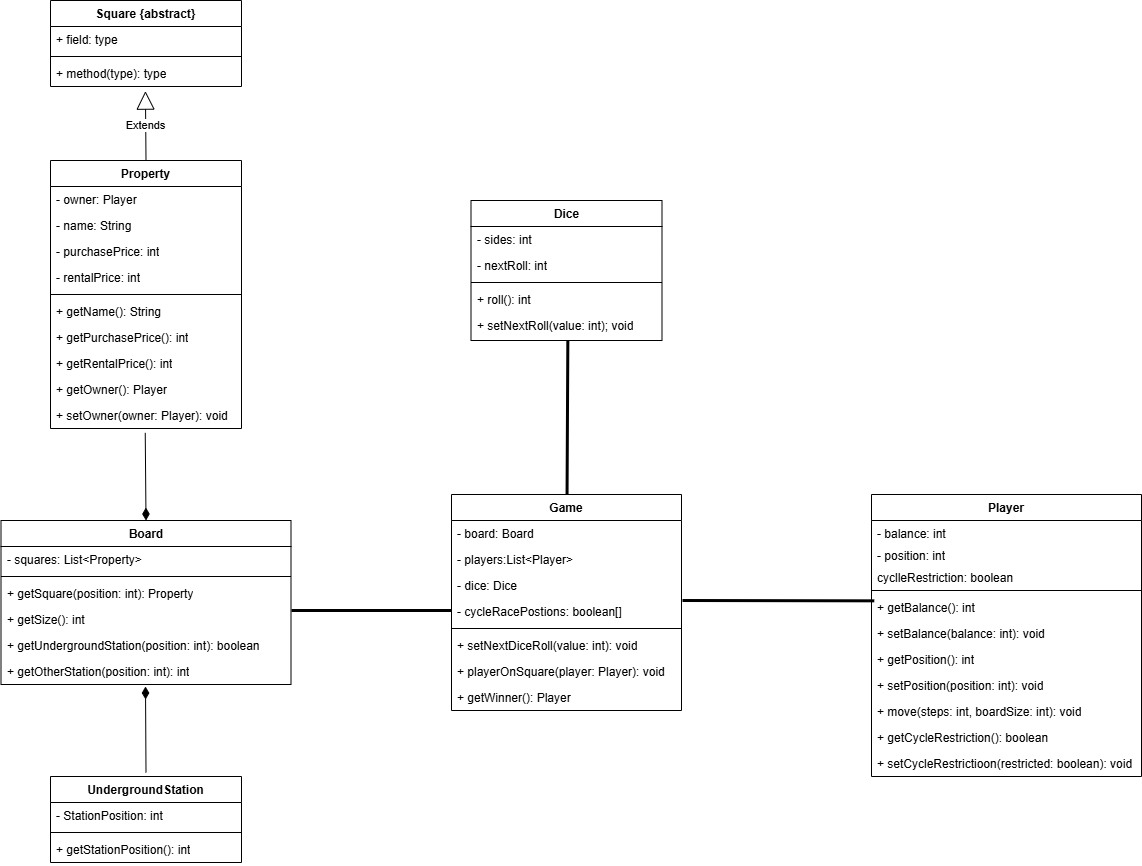

The diagram above was exported from draw.io. Its source (the exported page's mxGraphModel, read from the mxfile embedded in the PNG):
<mxGraphModel dx="595" dy="533" grid="1" gridSize="10" guides="1" tooltips="1" connect="1" arrows="1" fold="1" page="1" pageScale="1" pageWidth="583" pageHeight="827" math="0" shadow="0">
  <root>
    <mxCell id="0" />
    <mxCell id="1" parent="0" />
    <mxCell id="F8bBD-cxFQ0GTWAHKOhD-2" parent="1" style="swimlane;fontStyle=1;align=center;verticalAlign=top;childLayout=stackLayout;horizontal=1;startSize=26;horizontalStack=0;resizeParent=1;resizeParentMax=0;resizeLast=0;collapsible=1;marginBottom=0;whiteSpace=wrap;html=1;" value="Square {abstract}" vertex="1">
      <mxGeometry height="86" width="191" x="139" y="90" as="geometry" />
    </mxCell>
    <mxCell id="F8bBD-cxFQ0GTWAHKOhD-3" parent="F8bBD-cxFQ0GTWAHKOhD-2" style="text;strokeColor=none;fillColor=none;align=left;verticalAlign=top;spacingLeft=4;spacingRight=4;overflow=hidden;rotatable=0;points=[[0,0.5],[1,0.5]];portConstraint=eastwest;whiteSpace=wrap;html=1;" value="+ field: type" vertex="1">
      <mxGeometry height="26" width="191" y="26" as="geometry" />
    </mxCell>
    <mxCell id="F8bBD-cxFQ0GTWAHKOhD-4" parent="F8bBD-cxFQ0GTWAHKOhD-2" style="line;strokeWidth=1;fillColor=none;align=left;verticalAlign=middle;spacingTop=-1;spacingLeft=3;spacingRight=3;rotatable=0;labelPosition=right;points=[];portConstraint=eastwest;strokeColor=inherit;" value="" vertex="1">
      <mxGeometry height="8" width="191" y="52" as="geometry" />
    </mxCell>
    <mxCell id="F8bBD-cxFQ0GTWAHKOhD-5" parent="F8bBD-cxFQ0GTWAHKOhD-2" style="text;strokeColor=none;fillColor=none;align=left;verticalAlign=top;spacingLeft=4;spacingRight=4;overflow=hidden;rotatable=0;points=[[0,0.5],[1,0.5]];portConstraint=eastwest;whiteSpace=wrap;html=1;" value="+ method(type): type" vertex="1">
      <mxGeometry height="26" width="191" y="60" as="geometry" />
    </mxCell>
    <mxCell id="F8bBD-cxFQ0GTWAHKOhD-6" parent="1" style="swimlane;fontStyle=1;align=center;verticalAlign=top;childLayout=stackLayout;horizontal=1;startSize=26;horizontalStack=0;resizeParent=1;resizeParentMax=0;resizeLast=0;collapsible=1;marginBottom=0;whiteSpace=wrap;html=1;" value="Property" vertex="1">
      <mxGeometry height="268" width="191" x="139" y="250" as="geometry">
        <mxRectangle height="30" width="90" x="370" y="340" as="alternateBounds" />
      </mxGeometry>
    </mxCell>
    <mxCell id="F8bBD-cxFQ0GTWAHKOhD-13" parent="F8bBD-cxFQ0GTWAHKOhD-6" style="text;strokeColor=none;fillColor=none;align=left;verticalAlign=top;spacingLeft=4;spacingRight=4;overflow=hidden;rotatable=0;points=[[0,0.5],[1,0.5]];portConstraint=eastwest;whiteSpace=wrap;html=1;" value="- owner: Player" vertex="1">
      <mxGeometry height="26" width="191" y="26" as="geometry" />
    </mxCell>
    <mxCell id="F8bBD-cxFQ0GTWAHKOhD-7" parent="F8bBD-cxFQ0GTWAHKOhD-6" style="text;strokeColor=none;fillColor=none;align=left;verticalAlign=top;spacingLeft=4;spacingRight=4;overflow=hidden;rotatable=0;points=[[0,0.5],[1,0.5]];portConstraint=eastwest;whiteSpace=wrap;html=1;" value="- name: String" vertex="1">
      <mxGeometry height="26" width="191" y="52" as="geometry" />
    </mxCell>
    <mxCell id="F8bBD-cxFQ0GTWAHKOhD-11" parent="F8bBD-cxFQ0GTWAHKOhD-6" style="text;strokeColor=none;fillColor=none;align=left;verticalAlign=top;spacingLeft=4;spacingRight=4;overflow=hidden;rotatable=0;points=[[0,0.5],[1,0.5]];portConstraint=eastwest;whiteSpace=wrap;html=1;" value="- purchasePrice: int" vertex="1">
      <mxGeometry height="26" width="191" y="78" as="geometry" />
    </mxCell>
    <mxCell id="F8bBD-cxFQ0GTWAHKOhD-12" parent="F8bBD-cxFQ0GTWAHKOhD-6" style="text;strokeColor=none;fillColor=none;align=left;verticalAlign=top;spacingLeft=4;spacingRight=4;overflow=hidden;rotatable=0;points=[[0,0.5],[1,0.5]];portConstraint=eastwest;whiteSpace=wrap;html=1;" value="- rentalPrice: int" vertex="1">
      <mxGeometry height="26" width="191" y="104" as="geometry" />
    </mxCell>
    <mxCell id="F8bBD-cxFQ0GTWAHKOhD-8" parent="F8bBD-cxFQ0GTWAHKOhD-6" style="line;strokeWidth=1;fillColor=none;align=left;verticalAlign=middle;spacingTop=-1;spacingLeft=3;spacingRight=3;rotatable=0;labelPosition=right;points=[];portConstraint=eastwest;strokeColor=inherit;" value="" vertex="1">
      <mxGeometry height="8" width="191" y="130" as="geometry" />
    </mxCell>
    <mxCell id="F8bBD-cxFQ0GTWAHKOhD-9" parent="F8bBD-cxFQ0GTWAHKOhD-6" style="text;strokeColor=none;fillColor=none;align=left;verticalAlign=top;spacingLeft=4;spacingRight=4;overflow=hidden;rotatable=0;points=[[0,0.5],[1,0.5]];portConstraint=eastwest;whiteSpace=wrap;html=1;" value="+ getName(): String" vertex="1">
      <mxGeometry height="26" width="191" y="138" as="geometry" />
    </mxCell>
    <mxCell id="F8bBD-cxFQ0GTWAHKOhD-14" parent="F8bBD-cxFQ0GTWAHKOhD-6" style="text;strokeColor=none;fillColor=none;align=left;verticalAlign=top;spacingLeft=4;spacingRight=4;overflow=hidden;rotatable=0;points=[[0,0.5],[1,0.5]];portConstraint=eastwest;whiteSpace=wrap;html=1;" value="+ getPurchasePrice(): int" vertex="1">
      <mxGeometry height="26" width="191" y="164" as="geometry" />
    </mxCell>
    <mxCell id="F8bBD-cxFQ0GTWAHKOhD-15" parent="F8bBD-cxFQ0GTWAHKOhD-6" style="text;strokeColor=none;fillColor=none;align=left;verticalAlign=top;spacingLeft=4;spacingRight=4;overflow=hidden;rotatable=0;points=[[0,0.5],[1,0.5]];portConstraint=eastwest;whiteSpace=wrap;html=1;" value="+ getRentalPrice(): int" vertex="1">
      <mxGeometry height="26" width="191" y="190" as="geometry" />
    </mxCell>
    <mxCell id="F8bBD-cxFQ0GTWAHKOhD-16" parent="F8bBD-cxFQ0GTWAHKOhD-6" style="text;strokeColor=none;fillColor=none;align=left;verticalAlign=top;spacingLeft=4;spacingRight=4;overflow=hidden;rotatable=0;points=[[0,0.5],[1,0.5]];portConstraint=eastwest;whiteSpace=wrap;html=1;" value="+ getOwner(): Player" vertex="1">
      <mxGeometry height="26" width="191" y="216" as="geometry" />
    </mxCell>
    <mxCell id="F8bBD-cxFQ0GTWAHKOhD-18" parent="F8bBD-cxFQ0GTWAHKOhD-6" style="text;strokeColor=none;fillColor=none;align=left;verticalAlign=top;spacingLeft=4;spacingRight=4;overflow=hidden;rotatable=0;points=[[0,0.5],[1,0.5]];portConstraint=eastwest;whiteSpace=wrap;html=1;" value="+ setOwner(owner: Player): void" vertex="1">
      <mxGeometry height="26" width="191" y="242" as="geometry" />
    </mxCell>
    <mxCell id="F8bBD-cxFQ0GTWAHKOhD-28" edge="1" parent="1" source="F8bBD-cxFQ0GTWAHKOhD-6" style="endArrow=block;endSize=16;endFill=0;html=1;rounded=0;entryX=0.497;entryY=1.179;entryDx=0;entryDy=0;entryPerimeter=0;exitX=0.5;exitY=0;exitDx=0;exitDy=0;" target="F8bBD-cxFQ0GTWAHKOhD-5" value="Extends">
      <mxGeometry relative="1" width="160" as="geometry">
        <mxPoint x="212" y="260" as="sourcePoint" />
        <mxPoint x="372" y="260" as="targetPoint" />
      </mxGeometry>
    </mxCell>
    <mxCell id="F8bBD-cxFQ0GTWAHKOhD-29" parent="1" style="swimlane;fontStyle=1;align=center;verticalAlign=top;childLayout=stackLayout;horizontal=1;startSize=26;horizontalStack=0;resizeParent=1;resizeParentMax=0;resizeLast=0;collapsible=1;marginBottom=0;whiteSpace=wrap;html=1;" value="UndergroundStation" vertex="1">
      <mxGeometry height="86" width="191" x="139" y="866" as="geometry" />
    </mxCell>
    <mxCell id="F8bBD-cxFQ0GTWAHKOhD-30" parent="F8bBD-cxFQ0GTWAHKOhD-29" style="text;strokeColor=none;fillColor=none;align=left;verticalAlign=top;spacingLeft=4;spacingRight=4;overflow=hidden;rotatable=0;points=[[0,0.5],[1,0.5]];portConstraint=eastwest;whiteSpace=wrap;html=1;" value="- StationPosition: int" vertex="1">
      <mxGeometry height="26" width="191" y="26" as="geometry" />
    </mxCell>
    <mxCell id="F8bBD-cxFQ0GTWAHKOhD-31" parent="F8bBD-cxFQ0GTWAHKOhD-29" style="line;strokeWidth=1;fillColor=none;align=left;verticalAlign=middle;spacingTop=-1;spacingLeft=3;spacingRight=3;rotatable=0;labelPosition=right;points=[];portConstraint=eastwest;strokeColor=inherit;" value="" vertex="1">
      <mxGeometry height="8" width="191" y="52" as="geometry" />
    </mxCell>
    <mxCell id="F8bBD-cxFQ0GTWAHKOhD-32" parent="F8bBD-cxFQ0GTWAHKOhD-29" style="text;strokeColor=none;fillColor=none;align=left;verticalAlign=top;spacingLeft=4;spacingRight=4;overflow=hidden;rotatable=0;points=[[0,0.5],[1,0.5]];portConstraint=eastwest;whiteSpace=wrap;html=1;" value="+ getStationPosition(): int" vertex="1">
      <mxGeometry height="26" width="191" y="60" as="geometry" />
    </mxCell>
    <mxCell id="F8bBD-cxFQ0GTWAHKOhD-33" parent="1" style="swimlane;fontStyle=1;align=center;verticalAlign=top;childLayout=stackLayout;horizontal=1;startSize=26;horizontalStack=0;resizeParent=1;resizeParentMax=0;resizeLast=0;collapsible=1;marginBottom=0;whiteSpace=wrap;html=1;" value="Board" vertex="1">
      <mxGeometry height="164" width="290" x="89.5" y="610" as="geometry" />
    </mxCell>
    <mxCell id="F8bBD-cxFQ0GTWAHKOhD-34" parent="F8bBD-cxFQ0GTWAHKOhD-33" style="text;strokeColor=none;fillColor=none;align=left;verticalAlign=top;spacingLeft=4;spacingRight=4;overflow=hidden;rotatable=0;points=[[0,0.5],[1,0.5]];portConstraint=eastwest;whiteSpace=wrap;html=1;" value="- squares: List&amp;lt;Property&amp;gt;" vertex="1">
      <mxGeometry height="26" width="290" y="26" as="geometry" />
    </mxCell>
    <mxCell id="F8bBD-cxFQ0GTWAHKOhD-35" parent="F8bBD-cxFQ0GTWAHKOhD-33" style="line;strokeWidth=1;fillColor=none;align=left;verticalAlign=middle;spacingTop=-1;spacingLeft=3;spacingRight=3;rotatable=0;labelPosition=right;points=[];portConstraint=eastwest;strokeColor=inherit;" value="" vertex="1">
      <mxGeometry height="8" width="290" y="52" as="geometry" />
    </mxCell>
    <mxCell id="F8bBD-cxFQ0GTWAHKOhD-36" parent="F8bBD-cxFQ0GTWAHKOhD-33" style="text;strokeColor=none;fillColor=none;align=left;verticalAlign=top;spacingLeft=4;spacingRight=4;overflow=hidden;rotatable=0;points=[[0,0.5],[1,0.5]];portConstraint=eastwest;whiteSpace=wrap;html=1;" value="+ getSquare(position: int): Property" vertex="1">
      <mxGeometry height="26" width="290" y="60" as="geometry" />
    </mxCell>
    <mxCell id="F8bBD-cxFQ0GTWAHKOhD-39" parent="F8bBD-cxFQ0GTWAHKOhD-33" style="text;strokeColor=none;fillColor=none;align=left;verticalAlign=top;spacingLeft=4;spacingRight=4;overflow=hidden;rotatable=0;points=[[0,0.5],[1,0.5]];portConstraint=eastwest;whiteSpace=wrap;html=1;" value="+ getSize(): int" vertex="1">
      <mxGeometry height="26" width="290" y="86" as="geometry" />
    </mxCell>
    <mxCell id="F8bBD-cxFQ0GTWAHKOhD-40" parent="F8bBD-cxFQ0GTWAHKOhD-33" style="text;strokeColor=none;fillColor=none;align=left;verticalAlign=top;spacingLeft=4;spacingRight=4;overflow=hidden;rotatable=0;points=[[0,0.5],[1,0.5]];portConstraint=eastwest;whiteSpace=wrap;html=1;" value="+ getUndergroundStation(position: int): boolean" vertex="1">
      <mxGeometry height="26" width="290" y="112" as="geometry" />
    </mxCell>
    <mxCell id="F8bBD-cxFQ0GTWAHKOhD-41" parent="F8bBD-cxFQ0GTWAHKOhD-33" style="text;strokeColor=none;fillColor=none;align=left;verticalAlign=top;spacingLeft=4;spacingRight=4;overflow=hidden;rotatable=0;points=[[0,0.5],[1,0.5]];portConstraint=eastwest;whiteSpace=wrap;html=1;" value="+ getOtherStation(position: int): int" vertex="1">
      <mxGeometry height="26" width="290" y="138" as="geometry" />
    </mxCell>
    <mxCell id="F8bBD-cxFQ0GTWAHKOhD-45" edge="1" parent="1" source="F8bBD-cxFQ0GTWAHKOhD-33" style="html=1;startArrow=diamondThin;startFill=1;elbow=vertical;startSize=10;endArrow=none;endFill=0;rounded=0;entryX=0.496;entryY=1.167;entryDx=0;entryDy=0;exitX=0.5;exitY=0;exitDx=0;exitDy=0;entryPerimeter=0;" target="F8bBD-cxFQ0GTWAHKOhD-18" value="">
      <mxGeometry relative="1" width="160" as="geometry">
        <mxPoint x="240" y="590" as="sourcePoint" />
        <mxPoint x="240" y="517" as="targetPoint" />
      </mxGeometry>
    </mxCell>
    <mxCell id="F8bBD-cxFQ0GTWAHKOhD-54" parent="1" style="swimlane;fontStyle=1;align=center;verticalAlign=top;childLayout=stackLayout;horizontal=1;startSize=26;horizontalStack=0;resizeParent=1;resizeParentMax=0;resizeLast=0;collapsible=1;marginBottom=0;whiteSpace=wrap;html=1;" value="Player" vertex="1">
      <mxGeometry height="282" width="270" x="960" y="584" as="geometry" />
    </mxCell>
    <mxCell id="F8bBD-cxFQ0GTWAHKOhD-55" parent="F8bBD-cxFQ0GTWAHKOhD-54" style="text;strokeColor=none;fillColor=none;align=left;verticalAlign=top;spacingLeft=4;spacingRight=4;overflow=hidden;rotatable=0;points=[[0,0.5],[1,0.5]];portConstraint=eastwest;whiteSpace=wrap;html=1;" value="- balance: int" vertex="1">
      <mxGeometry height="22" width="270" y="26" as="geometry" />
    </mxCell>
    <mxCell id="F8bBD-cxFQ0GTWAHKOhD-60" parent="F8bBD-cxFQ0GTWAHKOhD-54" style="text;strokeColor=none;fillColor=none;align=left;verticalAlign=top;spacingLeft=4;spacingRight=4;overflow=hidden;rotatable=0;points=[[0,0.5],[1,0.5]];portConstraint=eastwest;whiteSpace=wrap;html=1;" value="- position: int" vertex="1">
      <mxGeometry height="22" width="270" y="48" as="geometry" />
    </mxCell>
    <mxCell id="F8bBD-cxFQ0GTWAHKOhD-61" parent="F8bBD-cxFQ0GTWAHKOhD-54" style="text;strokeColor=none;fillColor=none;align=left;verticalAlign=top;spacingLeft=4;spacingRight=4;overflow=hidden;rotatable=0;points=[[0,0.5],[1,0.5]];portConstraint=eastwest;whiteSpace=wrap;html=1;" value="cyclleRestriction: boolean" vertex="1">
      <mxGeometry height="22" width="270" y="70" as="geometry" />
    </mxCell>
    <mxCell id="F8bBD-cxFQ0GTWAHKOhD-56" parent="F8bBD-cxFQ0GTWAHKOhD-54" style="line;strokeWidth=1;fillColor=none;align=left;verticalAlign=middle;spacingTop=-1;spacingLeft=3;spacingRight=3;rotatable=0;labelPosition=right;points=[];portConstraint=eastwest;strokeColor=inherit;" value="" vertex="1">
      <mxGeometry height="8" width="270" y="92" as="geometry" />
    </mxCell>
    <mxCell id="F8bBD-cxFQ0GTWAHKOhD-57" parent="F8bBD-cxFQ0GTWAHKOhD-54" style="text;strokeColor=none;fillColor=none;align=left;verticalAlign=top;spacingLeft=4;spacingRight=4;overflow=hidden;rotatable=0;points=[[0,0.5],[1,0.5]];portConstraint=eastwest;whiteSpace=wrap;html=1;" value="+ getBalance(): int" vertex="1">
      <mxGeometry height="26" width="270" y="100" as="geometry" />
    </mxCell>
    <mxCell id="F8bBD-cxFQ0GTWAHKOhD-62" parent="F8bBD-cxFQ0GTWAHKOhD-54" style="text;strokeColor=none;fillColor=none;align=left;verticalAlign=top;spacingLeft=4;spacingRight=4;overflow=hidden;rotatable=0;points=[[0,0.5],[1,0.5]];portConstraint=eastwest;whiteSpace=wrap;html=1;" value="+ setBalance(balance: int): void" vertex="1">
      <mxGeometry height="26" width="270" y="126" as="geometry" />
    </mxCell>
    <mxCell id="F8bBD-cxFQ0GTWAHKOhD-64" parent="F8bBD-cxFQ0GTWAHKOhD-54" style="text;strokeColor=none;fillColor=none;align=left;verticalAlign=top;spacingLeft=4;spacingRight=4;overflow=hidden;rotatable=0;points=[[0,0.5],[1,0.5]];portConstraint=eastwest;whiteSpace=wrap;html=1;" value="+ getPosition(): int" vertex="1">
      <mxGeometry height="26" width="270" y="152" as="geometry" />
    </mxCell>
    <mxCell id="F8bBD-cxFQ0GTWAHKOhD-65" parent="F8bBD-cxFQ0GTWAHKOhD-54" style="text;strokeColor=none;fillColor=none;align=left;verticalAlign=top;spacingLeft=4;spacingRight=4;overflow=hidden;rotatable=0;points=[[0,0.5],[1,0.5]];portConstraint=eastwest;whiteSpace=wrap;html=1;" value="+ setPosition(position: int): void" vertex="1">
      <mxGeometry height="26" width="270" y="178" as="geometry" />
    </mxCell>
    <mxCell id="F8bBD-cxFQ0GTWAHKOhD-66" parent="F8bBD-cxFQ0GTWAHKOhD-54" style="text;strokeColor=none;fillColor=none;align=left;verticalAlign=top;spacingLeft=4;spacingRight=4;overflow=hidden;rotatable=0;points=[[0,0.5],[1,0.5]];portConstraint=eastwest;whiteSpace=wrap;html=1;" value="+ move(steps: int, boardSize: int): void" vertex="1">
      <mxGeometry height="26" width="270" y="204" as="geometry" />
    </mxCell>
    <mxCell id="F8bBD-cxFQ0GTWAHKOhD-67" parent="F8bBD-cxFQ0GTWAHKOhD-54" style="text;strokeColor=none;fillColor=none;align=left;verticalAlign=top;spacingLeft=4;spacingRight=4;overflow=hidden;rotatable=0;points=[[0,0.5],[1,0.5]];portConstraint=eastwest;whiteSpace=wrap;html=1;" value="+ getCycleRestriction(): boolean" vertex="1">
      <mxGeometry height="26" width="270" y="230" as="geometry" />
    </mxCell>
    <mxCell id="F8bBD-cxFQ0GTWAHKOhD-68" parent="F8bBD-cxFQ0GTWAHKOhD-54" style="text;strokeColor=none;fillColor=none;align=left;verticalAlign=top;spacingLeft=4;spacingRight=4;overflow=hidden;rotatable=0;points=[[0,0.5],[1,0.5]];portConstraint=eastwest;whiteSpace=wrap;html=1;" value="+ setCycleRestrictioon(restricted: boolean): void" vertex="1">
      <mxGeometry height="26" width="270" y="256" as="geometry" />
    </mxCell>
    <mxCell id="F8bBD-cxFQ0GTWAHKOhD-69" parent="1" style="swimlane;fontStyle=1;align=center;verticalAlign=top;childLayout=stackLayout;horizontal=1;startSize=26;horizontalStack=0;resizeParent=1;resizeParentMax=0;resizeLast=0;collapsible=1;marginBottom=0;whiteSpace=wrap;html=1;" value="Game" vertex="1">
      <mxGeometry height="216" width="230" x="540" y="584" as="geometry" />
    </mxCell>
    <mxCell id="F8bBD-cxFQ0GTWAHKOhD-70" parent="F8bBD-cxFQ0GTWAHKOhD-69" style="text;strokeColor=none;fillColor=none;align=left;verticalAlign=top;spacingLeft=4;spacingRight=4;overflow=hidden;rotatable=0;points=[[0,0.5],[1,0.5]];portConstraint=eastwest;whiteSpace=wrap;html=1;" value="- board: Board" vertex="1">
      <mxGeometry height="26" width="230" y="26" as="geometry" />
    </mxCell>
    <mxCell id="F8bBD-cxFQ0GTWAHKOhD-73" parent="F8bBD-cxFQ0GTWAHKOhD-69" style="text;strokeColor=none;fillColor=none;align=left;verticalAlign=top;spacingLeft=4;spacingRight=4;overflow=hidden;rotatable=0;points=[[0,0.5],[1,0.5]];portConstraint=eastwest;whiteSpace=wrap;html=1;" value="- players:List&amp;lt;Player&amp;gt;" vertex="1">
      <mxGeometry height="26" width="230" y="52" as="geometry" />
    </mxCell>
    <mxCell id="F8bBD-cxFQ0GTWAHKOhD-74" parent="F8bBD-cxFQ0GTWAHKOhD-69" style="text;strokeColor=none;fillColor=none;align=left;verticalAlign=top;spacingLeft=4;spacingRight=4;overflow=hidden;rotatable=0;points=[[0,0.5],[1,0.5]];portConstraint=eastwest;whiteSpace=wrap;html=1;" value="- dice: Dice" vertex="1">
      <mxGeometry height="26" width="230" y="78" as="geometry" />
    </mxCell>
    <mxCell id="F8bBD-cxFQ0GTWAHKOhD-75" parent="F8bBD-cxFQ0GTWAHKOhD-69" style="text;strokeColor=none;fillColor=none;align=left;verticalAlign=top;spacingLeft=4;spacingRight=4;overflow=hidden;rotatable=0;points=[[0,0.5],[1,0.5]];portConstraint=eastwest;whiteSpace=wrap;html=1;" value="- cycleRacePostions: boolean[]" vertex="1">
      <mxGeometry height="26" width="230" y="104" as="geometry" />
    </mxCell>
    <mxCell id="F8bBD-cxFQ0GTWAHKOhD-71" parent="F8bBD-cxFQ0GTWAHKOhD-69" style="line;strokeWidth=1;fillColor=none;align=left;verticalAlign=middle;spacingTop=-1;spacingLeft=3;spacingRight=3;rotatable=0;labelPosition=right;points=[];portConstraint=eastwest;strokeColor=inherit;" value="" vertex="1">
      <mxGeometry height="8" width="230" y="130" as="geometry" />
    </mxCell>
    <mxCell id="F8bBD-cxFQ0GTWAHKOhD-72" parent="F8bBD-cxFQ0GTWAHKOhD-69" style="text;strokeColor=none;fillColor=none;align=left;verticalAlign=top;spacingLeft=4;spacingRight=4;overflow=hidden;rotatable=0;points=[[0,0.5],[1,0.5]];portConstraint=eastwest;whiteSpace=wrap;html=1;" value="+ setNextDiceRoll(value: int): void" vertex="1">
      <mxGeometry height="26" width="230" y="138" as="geometry" />
    </mxCell>
    <mxCell id="F8bBD-cxFQ0GTWAHKOhD-76" parent="F8bBD-cxFQ0GTWAHKOhD-69" style="text;strokeColor=none;fillColor=none;align=left;verticalAlign=top;spacingLeft=4;spacingRight=4;overflow=hidden;rotatable=0;points=[[0,0.5],[1,0.5]];portConstraint=eastwest;whiteSpace=wrap;html=1;" value="+ playerOnSquare(player: Player): void" vertex="1">
      <mxGeometry height="26" width="230" y="164" as="geometry" />
    </mxCell>
    <mxCell id="F8bBD-cxFQ0GTWAHKOhD-77" parent="F8bBD-cxFQ0GTWAHKOhD-69" style="text;strokeColor=none;fillColor=none;align=left;verticalAlign=top;spacingLeft=4;spacingRight=4;overflow=hidden;rotatable=0;points=[[0,0.5],[1,0.5]];portConstraint=eastwest;whiteSpace=wrap;html=1;" value="+ getWinner(): Player" vertex="1">
      <mxGeometry height="26" width="230" y="190" as="geometry" />
    </mxCell>
    <mxCell id="F8bBD-cxFQ0GTWAHKOhD-78" edge="1" parent="1" style="endArrow=none;startArrow=none;endFill=0;startFill=0;endSize=8;html=1;verticalAlign=bottom;labelBackgroundColor=none;strokeWidth=3;rounded=0;" value="">
      <mxGeometry relative="1" width="160" as="geometry">
        <mxPoint x="380" y="700" as="sourcePoint" />
        <mxPoint x="540" y="700" as="targetPoint" />
      </mxGeometry>
    </mxCell>
    <mxCell id="F8bBD-cxFQ0GTWAHKOhD-91" edge="1" parent="1" style="endArrow=none;startArrow=none;endFill=0;startFill=0;endSize=8;html=1;verticalAlign=bottom;labelBackgroundColor=none;strokeWidth=3;rounded=0;entryX=0.014;entryY=0.244;entryDx=0;entryDy=0;entryPerimeter=0;" value="">
      <mxGeometry relative="1" width="160" as="geometry">
        <mxPoint x="771" y="690" as="sourcePoint" />
        <mxPoint x="962.78" y="690.344" as="targetPoint" />
      </mxGeometry>
    </mxCell>
    <mxCell id="F8bBD-cxFQ0GTWAHKOhD-93" parent="1" style="swimlane;fontStyle=1;align=center;verticalAlign=top;childLayout=stackLayout;horizontal=1;startSize=26;horizontalStack=0;resizeParent=1;resizeParentMax=0;resizeLast=0;collapsible=1;marginBottom=0;whiteSpace=wrap;html=1;" value="Dice" vertex="1">
      <mxGeometry height="140" width="191" x="559.5" y="290" as="geometry" />
    </mxCell>
    <mxCell id="F8bBD-cxFQ0GTWAHKOhD-94" parent="F8bBD-cxFQ0GTWAHKOhD-93" style="text;strokeColor=none;fillColor=none;align=left;verticalAlign=top;spacingLeft=4;spacingRight=4;overflow=hidden;rotatable=0;points=[[0,0.5],[1,0.5]];portConstraint=eastwest;whiteSpace=wrap;html=1;" value="- sides: int" vertex="1">
      <mxGeometry height="26" width="191" y="26" as="geometry" />
    </mxCell>
    <mxCell id="F8bBD-cxFQ0GTWAHKOhD-97" parent="F8bBD-cxFQ0GTWAHKOhD-93" style="text;strokeColor=none;fillColor=none;align=left;verticalAlign=top;spacingLeft=4;spacingRight=4;overflow=hidden;rotatable=0;points=[[0,0.5],[1,0.5]];portConstraint=eastwest;whiteSpace=wrap;html=1;" value="- nextRoll: int" vertex="1">
      <mxGeometry height="26" width="191" y="52" as="geometry" />
    </mxCell>
    <mxCell id="F8bBD-cxFQ0GTWAHKOhD-95" parent="F8bBD-cxFQ0GTWAHKOhD-93" style="line;strokeWidth=1;fillColor=none;align=left;verticalAlign=middle;spacingTop=-1;spacingLeft=3;spacingRight=3;rotatable=0;labelPosition=right;points=[];portConstraint=eastwest;strokeColor=inherit;" value="" vertex="1">
      <mxGeometry height="8" width="191" y="78" as="geometry" />
    </mxCell>
    <mxCell id="F8bBD-cxFQ0GTWAHKOhD-96" parent="F8bBD-cxFQ0GTWAHKOhD-93" style="text;strokeColor=none;fillColor=none;align=left;verticalAlign=top;spacingLeft=4;spacingRight=4;overflow=hidden;rotatable=0;points=[[0,0.5],[1,0.5]];portConstraint=eastwest;whiteSpace=wrap;html=1;" value="+ roll(): int" vertex="1">
      <mxGeometry height="26" width="191" y="86" as="geometry" />
    </mxCell>
    <mxCell id="F8bBD-cxFQ0GTWAHKOhD-98" parent="F8bBD-cxFQ0GTWAHKOhD-93" style="text;strokeColor=none;fillColor=none;align=left;verticalAlign=top;spacingLeft=4;spacingRight=4;overflow=hidden;rotatable=0;points=[[0,0.5],[1,0.5]];portConstraint=eastwest;whiteSpace=wrap;html=1;" value="+ setNextRoll(value: int); void" vertex="1">
      <mxGeometry height="28" width="191" y="112" as="geometry" />
    </mxCell>
    <mxCell id="F8bBD-cxFQ0GTWAHKOhD-99" edge="1" parent="1" source="F8bBD-cxFQ0GTWAHKOhD-69" style="endArrow=none;startArrow=none;endFill=0;startFill=0;endSize=8;html=1;verticalAlign=bottom;labelBackgroundColor=none;strokeWidth=3;rounded=0;entryX=0.507;entryY=1.012;entryDx=0;entryDy=0;entryPerimeter=0;" target="F8bBD-cxFQ0GTWAHKOhD-98" value="">
      <mxGeometry relative="1" width="160" as="geometry">
        <mxPoint x="650" y="580" as="sourcePoint" />
        <mxPoint x="841.78" y="490.34400000000005" as="targetPoint" />
      </mxGeometry>
    </mxCell>
    <mxCell id="F8bBD-cxFQ0GTWAHKOhD-100" edge="1" parent="1" style="html=1;startArrow=diamondThin;startFill=1;elbow=vertical;startSize=10;endArrow=none;endFill=0;rounded=0;exitX=0.5;exitY=0;exitDx=0;exitDy=0;" value="">
      <mxGeometry relative="1" width="160" as="geometry">
        <mxPoint x="234" y="776" as="sourcePoint" />
        <mxPoint x="234.5" y="862" as="targetPoint" />
      </mxGeometry>
    </mxCell>
  </root>
</mxGraphModel>